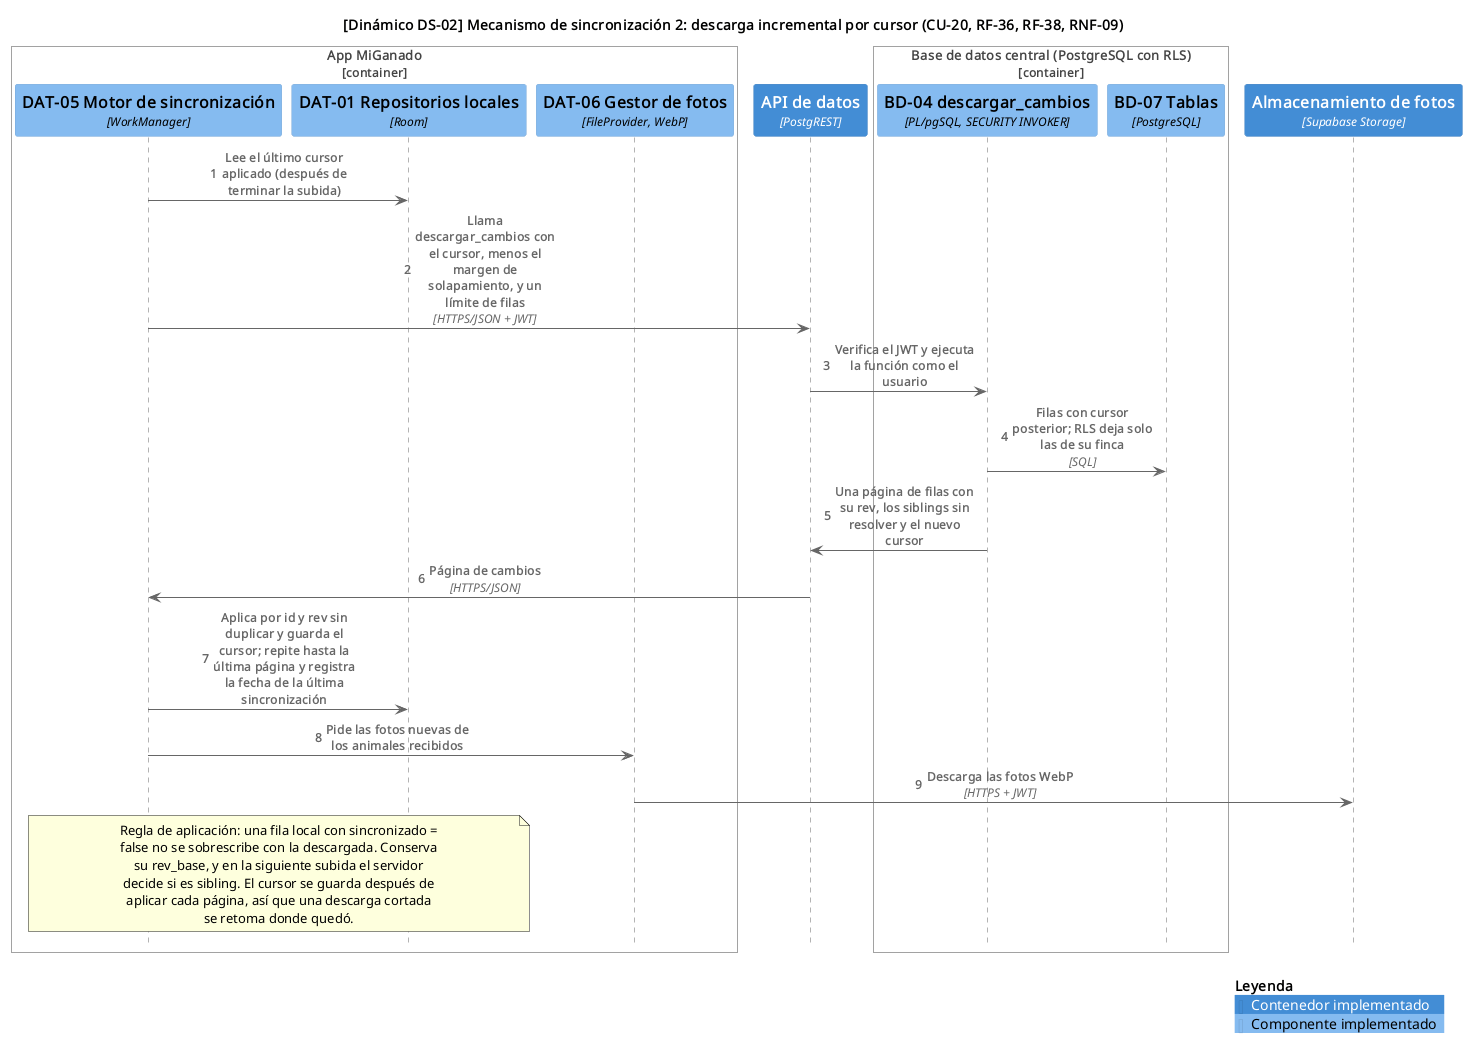

The diagram above was rendered by PlantUML. Its source (embedded in the PNG):
@startuml DS-02_descarga
!include <C4/C4_Sequence>
UpdateLegendTitle("Leyenda")
SetDefaultLegendEntries("person\nexternal_system\ncontainer\ncomponent")
UpdateElementStyle("person", $legendText="Actor externo")
UpdateElementStyle("external_system", $legendText="Dispositivo externo (integrado o simulado)")
UpdateElementStyle("container", $legendText="Contenedor implementado")
UpdateElementStyle("component", $legendText="Componente implementado")
AddElementTag("parcial", $bgColor="#f3d27a", $fontColor="#222222", $borderColor="#9a7b1c", $legendText="Parcial (existe, falta parte del alcance)")
AddElementTag("planificado", $bgColor="#d9e2ec", $fontColor="#222222", $borderColor="#5a6b7d", $borderStyle=DashedLine(), $legendText="Planificado")
autonumber
skinparam wrapWidth 320

title [Dinámico DS-02] Mecanismo de sincronización 2: descarga incremental por cursor (CU-20, RF-36, RF-38, RNF-09)

Container_Boundary(app, "App MiGanado")
  Component(motor, "DAT-05 Motor de sincronización", "WorkManager")
  Component(repos, "DAT-01 Repositorios locales", "Room")
  Component(fotos, "DAT-06 Gestor de fotos", "FileProvider, WebP")
Boundary_End()
Container(rest, "API de datos", "PostgREST")
Container_Boundary(bd, "Base de datos central (PostgreSQL con RLS)")
  Component(descarga, "BD-04 descargar_cambios", "PL/pgSQL, SECURITY INVOKER")
  ComponentDb(tablas, "BD-07 Tablas", "PostgreSQL")
Boundary_End()
Container(storage, "Almacenamiento de fotos", "Supabase Storage")

Rel(motor, repos, "Lee el último cursor aplicado (después de terminar la subida)")
Rel(motor, rest, "Llama descargar_cambios con el cursor, menos el margen de solapamiento, y un límite de filas", "HTTPS/JSON + JWT")
Rel(rest, descarga, "Verifica el JWT y ejecuta la función como el usuario")
Rel(descarga, tablas, "Filas con cursor posterior; RLS deja solo las de su finca", "SQL")
Rel(descarga, rest, "Una página de filas con su rev, los siblings sin resolver y el nuevo cursor")
Rel(rest, motor, "Página de cambios", "HTTPS/JSON")
Rel(motor, repos, "Aplica por id y rev sin duplicar y guarda el cursor; repite hasta la última página y registra la fecha de la última sincronización")
Rel(motor, fotos, "Pide las fotos nuevas de los animales recibidos")
Rel(fotos, storage, "Descarga las fotos WebP", "HTTPS + JWT")

note over motor, repos
  Regla de aplicación: una fila local con sincronizado = false no se sobrescribe con la descargada. Conserva su rev_base, y en la siguiente subida el servidor decide si es sibling. El cursor se guarda después de aplicar cada página, así que una descarga cortada se retoma donde quedó.
end note

SHOW_LEGEND()
@enduml